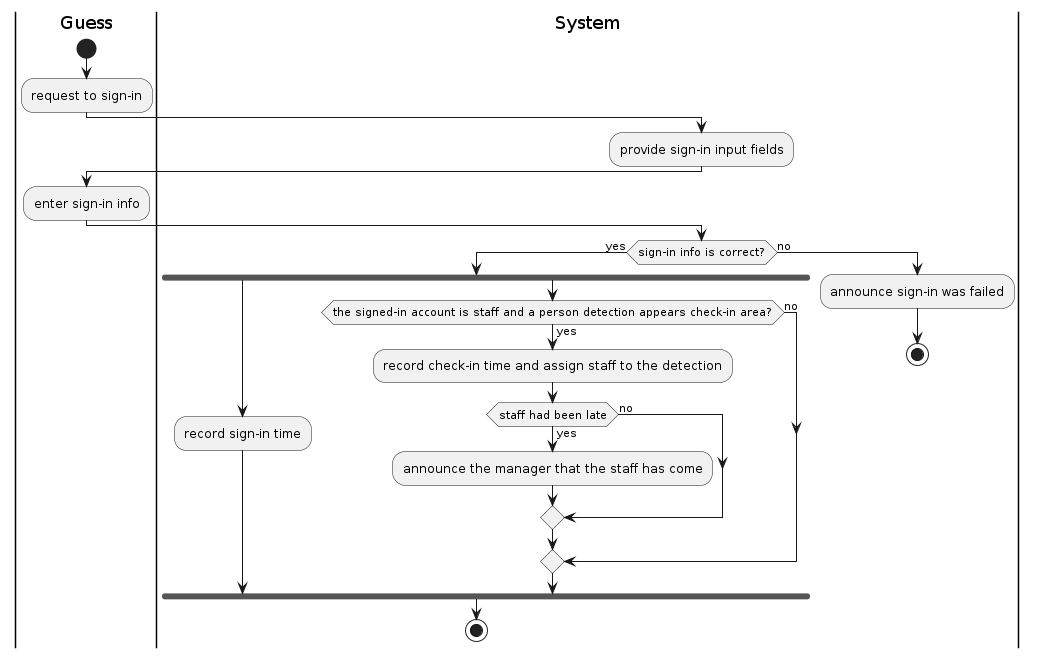

The diagram above was rendered by PlantUML. Its source (embedded in the PNG):
@startuml
|Guess|
start
:request to sign-in;
|System|
:provide sign-in input fields;
|Guess|
:enter sign-in info;
|System|
if (sign-in info is correct?) then (yes)
    fork
        :record sign-in time;
    fork again
        if (the signed-in account is staff and a person detection appears check-in area?) then (yes)
            :record check-in time and assign staff to the detection;
            if (staff had been late) then (yes)
                :announce the manager that the staff has come;
            else (no)
            endif
        else (no)
        endif
    end fork
    stop
else (no)
    :announce sign-in was failed;
    stop
endif
@enduml